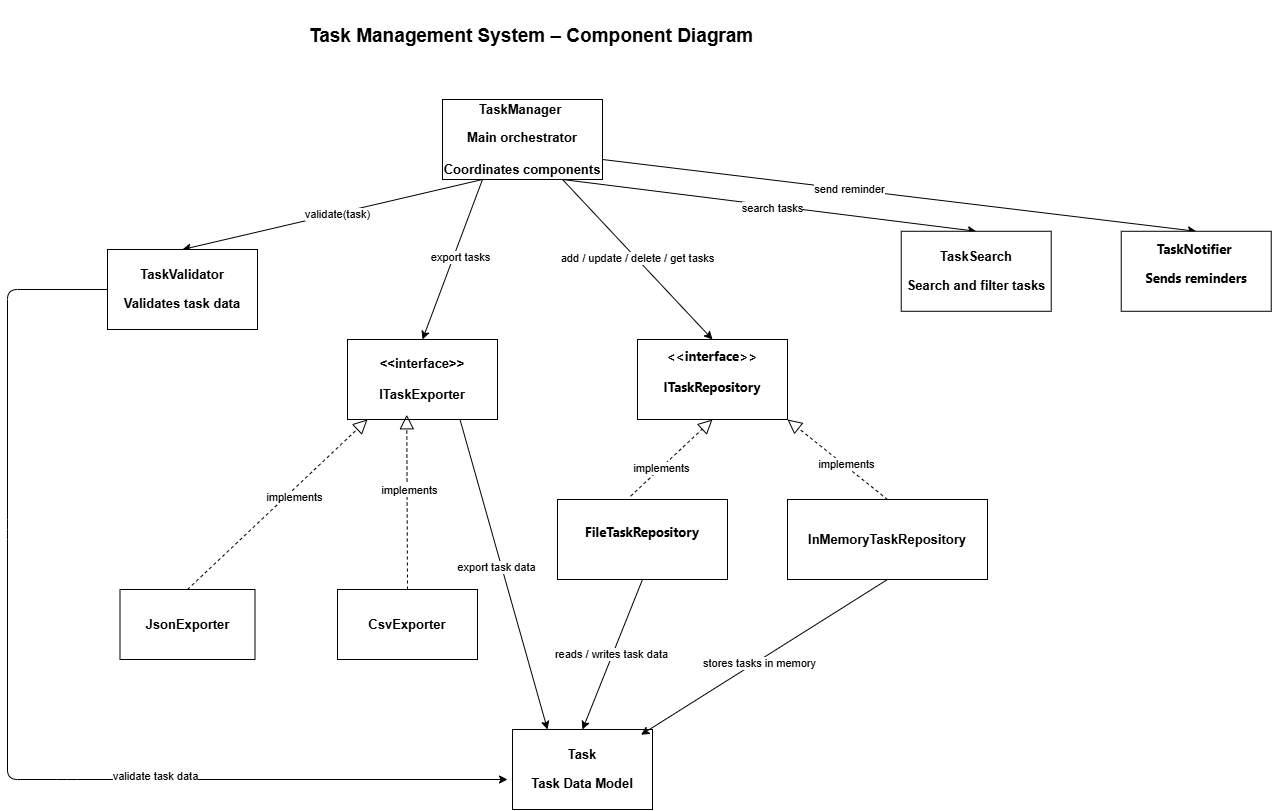

The diagram above was exported from draw.io. Its source (the exported page's mxGraphModel, read from the mxfile embedded in the PNG):
<mxGraphModel dx="2877" dy="1877" grid="1" gridSize="10" guides="1" tooltips="1" connect="1" arrows="1" fold="1" page="1" pageScale="1" pageWidth="850" pageHeight="1100" background="#ffffff" math="0" shadow="0">
  <root>
    <mxCell id="0" />
    <mxCell id="1" parent="0" />
    <mxCell id="T5IE_4i_8G3tqgzk_UG5-15" style="edgeStyle=none;html=1;exitX=0.25;exitY=1;exitDx=0;exitDy=0;entryX=0.5;entryY=0;entryDx=0;entryDy=0;" parent="1" source="T5IE_4i_8G3tqgzk_UG5-1" target="T5IE_4i_8G3tqgzk_UG5-2" edge="1">
      <mxGeometry relative="1" as="geometry" />
    </mxCell>
    <mxCell id="T5IE_4i_8G3tqgzk_UG5-16" value="&lt;span data-teams=&quot;true&quot;&gt;validate(task)&lt;/span&gt;" style="edgeLabel;html=1;align=center;verticalAlign=middle;resizable=0;points=[];" parent="T5IE_4i_8G3tqgzk_UG5-15" vertex="1" connectable="0">
      <mxGeometry x="-0.0278" y="-1" relative="1" as="geometry">
        <mxPoint as="offset" />
      </mxGeometry>
    </mxCell>
    <mxCell id="T5IE_4i_8G3tqgzk_UG5-17" style="edgeStyle=none;html=1;exitX=0.75;exitY=1;exitDx=0;exitDy=0;entryX=0.5;entryY=0;entryDx=0;entryDy=0;" parent="1" source="T5IE_4i_8G3tqgzk_UG5-1" target="T5IE_4i_8G3tqgzk_UG5-5" edge="1">
      <mxGeometry relative="1" as="geometry" />
    </mxCell>
    <mxCell id="T5IE_4i_8G3tqgzk_UG5-18" value="&lt;span data-teams=&quot;true&quot;&gt;add / update / delete / get tasks&lt;/span&gt;" style="edgeLabel;html=1;align=center;verticalAlign=middle;resizable=0;points=[];" parent="T5IE_4i_8G3tqgzk_UG5-17" vertex="1" connectable="0">
      <mxGeometry x="-0.0325" relative="1" as="geometry">
        <mxPoint as="offset" />
      </mxGeometry>
    </mxCell>
    <mxCell id="T5IE_4i_8G3tqgzk_UG5-19" style="edgeStyle=none;html=1;exitX=0.75;exitY=1;exitDx=0;exitDy=0;entryX=0.5;entryY=0;entryDx=0;entryDy=0;" parent="1" source="T5IE_4i_8G3tqgzk_UG5-1" target="T5IE_4i_8G3tqgzk_UG5-3" edge="1">
      <mxGeometry relative="1" as="geometry" />
    </mxCell>
    <mxCell id="T5IE_4i_8G3tqgzk_UG5-20" value="&lt;span data-teams=&quot;true&quot;&gt;search tasks&lt;/span&gt;" style="edgeLabel;html=1;align=center;verticalAlign=middle;resizable=0;points=[];" parent="T5IE_4i_8G3tqgzk_UG5-19" vertex="1" connectable="0">
      <mxGeometry x="0.0141" y="-1" relative="1" as="geometry">
        <mxPoint as="offset" />
      </mxGeometry>
    </mxCell>
    <mxCell id="FruFYWb_5MX7oD5D6VYK-1" style="edgeStyle=none;html=1;exitX=1;exitY=0.75;exitDx=0;exitDy=0;entryX=0.5;entryY=0;entryDx=0;entryDy=0;" parent="1" source="T5IE_4i_8G3tqgzk_UG5-1" target="T5IE_4i_8G3tqgzk_UG5-4" edge="1">
      <mxGeometry relative="1" as="geometry" />
    </mxCell>
    <mxCell id="FruFYWb_5MX7oD5D6VYK-17" value="&lt;span data-teams=&quot;true&quot;&gt;send reminder&lt;/span&gt;" style="edgeLabel;html=1;align=center;verticalAlign=middle;resizable=0;points=[];" parent="FruFYWb_5MX7oD5D6VYK-1" vertex="1" connectable="0">
      <mxGeometry x="-0.1731" y="1" relative="1" as="geometry">
        <mxPoint as="offset" />
      </mxGeometry>
    </mxCell>
    <mxCell id="FruFYWb_5MX7oD5D6VYK-3" style="edgeStyle=none;html=1;exitX=0.25;exitY=1;exitDx=0;exitDy=0;entryX=0.5;entryY=0;entryDx=0;entryDy=0;" parent="1" source="T5IE_4i_8G3tqgzk_UG5-1" target="T5IE_4i_8G3tqgzk_UG5-6" edge="1">
      <mxGeometry relative="1" as="geometry" />
    </mxCell>
    <mxCell id="FruFYWb_5MX7oD5D6VYK-16" value="&lt;span data-teams=&quot;true&quot;&gt;export tasks&lt;/span&gt;" style="edgeLabel;html=1;align=center;verticalAlign=middle;resizable=0;points=[];" parent="FruFYWb_5MX7oD5D6VYK-3" vertex="1" connectable="0">
      <mxGeometry x="-0.0664" y="5" relative="1" as="geometry">
        <mxPoint as="offset" />
      </mxGeometry>
    </mxCell>
    <mxCell id="T5IE_4i_8G3tqgzk_UG5-1" value="&lt;span data-teams=&quot;true&quot;&gt;&lt;b&gt;&lt;font style=&quot;font-size: 13px;&quot;&gt;&lt;p&gt;TaskManager&lt;span style=&quot;color: rgb(63, 63, 63); background-color: transparent;&quot;&gt;&amp;nbsp;&lt;/span&gt;&lt;/p&gt;&lt;p&gt;Main orchestrator&lt;br&gt;&lt;br/&gt;Coordinates components&lt;/p&gt;&lt;/font&gt;&lt;/b&gt;&lt;/span&gt;" style="rounded=0;whiteSpace=wrap;html=1;" parent="1" vertex="1">
      <mxGeometry x="355" y="160" width="160" height="80" as="geometry" />
    </mxCell>
    <mxCell id="FruFYWb_5MX7oD5D6VYK-14" style="edgeStyle=none;html=1;exitX=0;exitY=0.5;exitDx=0;exitDy=0;" parent="1" source="T5IE_4i_8G3tqgzk_UG5-2" edge="1">
      <mxGeometry relative="1" as="geometry">
        <mxPoint x="-20.000000000000227" y="350" as="sourcePoint" />
        <mxPoint x="420" y="840" as="targetPoint" />
        <Array as="points">
          <mxPoint x="-80" y="350" />
          <mxPoint x="-80" y="590" />
          <mxPoint x="-80" y="840" />
          <mxPoint x="-20" y="840" />
        </Array>
      </mxGeometry>
    </mxCell>
    <mxCell id="FruFYWb_5MX7oD5D6VYK-30" value="&lt;span data-teams=&quot;true&quot;&gt;validate task data&lt;/span&gt;" style="edgeLabel;html=1;align=center;verticalAlign=middle;resizable=0;points=[];" parent="FruFYWb_5MX7oD5D6VYK-14" vertex="1" connectable="0">
      <mxGeometry x="0.3538" y="5" relative="1" as="geometry">
        <mxPoint as="offset" />
      </mxGeometry>
    </mxCell>
    <mxCell id="T5IE_4i_8G3tqgzk_UG5-2" value="&lt;span data-teams=&quot;true&quot;&gt;&lt;b&gt;&lt;font style=&quot;font-size: 13px;&quot;&gt;&lt;p&gt;TaskValidator&lt;/p&gt;&lt;p&gt;Validates task data&lt;/p&gt;&lt;/font&gt;&lt;/b&gt;&lt;/span&gt;" style="rounded=0;whiteSpace=wrap;html=1;" parent="1" vertex="1">
      <mxGeometry x="20" y="310" width="150" height="80" as="geometry" />
    </mxCell>
    <mxCell id="T5IE_4i_8G3tqgzk_UG5-3" value="&lt;span data-teams=&quot;true&quot;&gt;&lt;b&gt;&lt;font style=&quot;font-size: 13px;&quot;&gt;&lt;p&gt;TaskSearch&lt;/p&gt;&lt;p&gt;Search and filter tasks&lt;/p&gt;&lt;/font&gt;&lt;/b&gt;&lt;/span&gt;" style="rounded=0;whiteSpace=wrap;html=1;" parent="1" vertex="1">
      <mxGeometry x="813.73" y="291.78" width="150" height="80" as="geometry" />
    </mxCell>
    <mxCell id="T5IE_4i_8G3tqgzk_UG5-4" value="&lt;span data-teams=&quot;true&quot;&gt;&lt;span style=&quot;font-family: -apple-system, BlinkMacSystemFont, &amp;quot;Segoe UI&amp;quot;, system-ui, &amp;quot;Apple Color Emoji&amp;quot;, &amp;quot;Segoe UI Emoji&amp;quot;, &amp;quot;Segoe UI Web&amp;quot;, sans-serif; white-space-collapse: preserve;&quot;&gt;&lt;b style=&quot;&quot;&gt;&lt;font style=&quot;font-size: 13px;&quot;&gt;&lt;p style=&quot;&quot;&gt;TaskNotifier&lt;span style=&quot;color: rgb(63, 63, 63); background-color: transparent;&quot;&gt;&amp;nbsp;&lt;/span&gt;&lt;/p&gt;&lt;p style=&quot;&quot;&gt;Sends reminders&lt;/p&gt;&amp;nbsp;&lt;/font&gt;&lt;/b&gt;&lt;/span&gt;&lt;/span&gt;" style="rounded=0;whiteSpace=wrap;html=1;" parent="1" vertex="1">
      <mxGeometry x="1033.73" y="291.78" width="150" height="80" as="geometry" />
    </mxCell>
    <mxCell id="T5IE_4i_8G3tqgzk_UG5-5" value="&lt;span data-teams=&quot;true&quot;&gt;&lt;span style=&quot;font-family: -apple-system, BlinkMacSystemFont, &amp;quot;Segoe UI&amp;quot;, system-ui, &amp;quot;Apple Color Emoji&amp;quot;, &amp;quot;Segoe UI Emoji&amp;quot;, &amp;quot;Segoe UI Web&amp;quot;, sans-serif; white-space-collapse: preserve;&quot;&gt;&lt;b style=&quot;&quot;&gt;&lt;font style=&quot;font-size: 13px;&quot;&gt;&lt;p style=&quot;&quot;&gt;&amp;lt;&amp;lt;interface&amp;gt;&amp;gt;&lt;br&gt;&lt;br&gt;ITaskRepository&lt;/p&gt;&amp;nbsp;&lt;/font&gt;&lt;/b&gt;&lt;/span&gt;&lt;/span&gt;" style="rounded=0;whiteSpace=wrap;html=1;" parent="1" vertex="1">
      <mxGeometry x="550" y="400" width="150" height="80" as="geometry" />
    </mxCell>
    <mxCell id="FruFYWb_5MX7oD5D6VYK-11" style="edgeStyle=none;html=1;exitX=0.75;exitY=1;exitDx=0;exitDy=0;entryX=0.25;entryY=0;entryDx=0;entryDy=0;" parent="1" source="T5IE_4i_8G3tqgzk_UG5-6" target="T5IE_4i_8G3tqgzk_UG5-9" edge="1">
      <mxGeometry relative="1" as="geometry" />
    </mxCell>
    <mxCell id="FruFYWb_5MX7oD5D6VYK-27" value="&lt;span data-teams=&quot;true&quot;&gt;export task data&lt;/span&gt;" style="edgeLabel;html=1;align=center;verticalAlign=middle;resizable=0;points=[];" parent="FruFYWb_5MX7oD5D6VYK-11" vertex="1" connectable="0">
      <mxGeometry x="-0.0604" y="-6" relative="1" as="geometry">
        <mxPoint as="offset" />
      </mxGeometry>
    </mxCell>
    <mxCell id="T5IE_4i_8G3tqgzk_UG5-6" value="&lt;span data-teams=&quot;true&quot;&gt;&lt;font style=&quot;font-size: 13px;&quot;&gt;&lt;b&gt;&amp;lt;&amp;lt;interface&amp;gt;&amp;gt;&lt;br&gt;&lt;br/&gt;ITaskExporter&lt;/b&gt;&lt;/font&gt;&lt;/span&gt;" style="rounded=0;whiteSpace=wrap;html=1;" parent="1" vertex="1">
      <mxGeometry x="260" y="400" width="150" height="80" as="geometry" />
    </mxCell>
    <mxCell id="T5IE_4i_8G3tqgzk_UG5-7" value="&lt;span data-teams=&quot;true&quot;&gt;&lt;span class=&quot;fui-ChatMessage__body r7802u9 ___vfhe6q0 f10pi13n ftqa4ok f2hkw1w f8hki3x f1d2448m f1bjia2o ffh67wi f1j6vpng f1pniga2 f987i1v f1ffjurs f15bsgw9 f14e48fq f18yb2kv fd6o370 ffwy5si f3znvyf f57olzd f4stah7 f480a47 fs1por5 fk6fouc figsok6 fkhj508 f19n0e5 f9ijwd5 ffzz00n f1ozlkrg f1o0qvyv f9ggezi f1xp5gbu f150uoa4 ffyari3 f16xq7d1 fo7qwa0 fxowb0n f11ghf3q f13aoclr flypziy f10kwr27 fquw1qa fftr39l f13lathq f15hsm81 f2ss68y ffb60jq f8nuap2 f13nk4fk f7jacry fq08z5q fd9af6s fr74w9q fcl9uv6 f13sm7pj f1u6qqly f16wpxbl faim3u9 f6cs3qo fa2w2z3 fd39nx6 f10gn8j9 frcqmxy f1w9ws4k f1ddxkqj fd10euv fvuz61 f1nbc6gw&quot; id=&quot;message-body-1773132103587&quot;&gt;&lt;span class=&quot;fui-Primitive ___11tzqds f1oy3dpc f89hs3r fqtknz5 fyvcxda&quot; aria-label=&quot;JsonExporter&quot; id=&quot;content-1773132103587&quot; dir=&quot;auto&quot;&gt;&lt;p&gt;&lt;b&gt;&lt;font style=&quot;font-size: 13px;&quot;&gt;JsonExporter&lt;/font&gt;&lt;/b&gt;&lt;/p&gt;&lt;/span&gt;&lt;/span&gt;&lt;i style=&quot;height: 1px; width: 1px; opacity: 0.001;&quot;&gt;&lt;/i&gt;&lt;/span&gt;" style="rounded=0;whiteSpace=wrap;html=1;" parent="1" vertex="1">
      <mxGeometry x="32.5" y="650" width="135" height="70" as="geometry" />
    </mxCell>
    <mxCell id="T5IE_4i_8G3tqgzk_UG5-8" value="&lt;span data-teams=&quot;true&quot;&gt;&lt;span class=&quot;fui-ChatMessage__body r7802u9 ___1n78wxc f10pi13n ftqa4ok f2hkw1w f8hki3x f1d2448m f1bjia2o ffh67wi f1j6vpng f1pniga2 f987i1v f1ffjurs f15bsgw9 f14e48fq f18yb2kv fd6o370 ffwy5si f3znvyf f57olzd f4stah7 f480a47 fs1por5 fk6fouc figsok6 fkhj508 f19n0e5 f9ijwd5 ffzz00n f1deotkl f1ozlkrg f1o0qvyv f9ggezi f1xp5gbu f150uoa4 ffyari3 f16xq7d1 fo7qwa0 fxowb0n f11ghf3q f13aoclr flypziy f10kwr27 fquw1qa fftr39l f13lathq f15hsm81 f2ss68y ffb60jq f8nuap2 f13nk4fk f7jacry fq08z5q fd9af6s fr74w9q fcl9uv6 f13sm7pj f1u6qqly f16wpxbl faim3u9 f6cs3qo fa2w2z3 fd39nx6 f10gn8j9 frcqmxy f1w9ws4k f1ddxkqj fd10euv fvuz61 f1nbc6gw&quot; id=&quot;message-body-1773132111848&quot;&gt;&lt;span class=&quot;fui-Primitive ___11tzqds f1oy3dpc f89hs3r fqtknz5 fyvcxda&quot; aria-label=&quot;CsvExporter&quot; id=&quot;content-1773132111848&quot; dir=&quot;auto&quot;&gt;&lt;p&gt;&lt;b&gt;&lt;font style=&quot;font-size: 13px;&quot;&gt;CsvExporter&lt;/font&gt;&lt;/b&gt;&lt;/p&gt;&lt;/span&gt;&lt;/span&gt;&lt;i style=&quot;height: 1px; width: 1px; opacity: 0.001;&quot;&gt;&lt;/i&gt;&lt;/span&gt;" style="rounded=0;whiteSpace=wrap;html=1;" parent="1" vertex="1">
      <mxGeometry x="250" y="650" width="140" height="70" as="geometry" />
    </mxCell>
    <mxCell id="T5IE_4i_8G3tqgzk_UG5-9" value="&lt;span data-teams=&quot;true&quot;&gt;&lt;b&gt;&lt;font style=&quot;font-size: 13px;&quot;&gt;&lt;p&gt;Task&lt;/p&gt;&lt;p&gt;Task Data Model&lt;/p&gt;&lt;/font&gt;&lt;/b&gt;&lt;/span&gt;" style="rounded=0;whiteSpace=wrap;html=1;" parent="1" vertex="1">
      <mxGeometry x="425" y="790" width="140" height="80" as="geometry" />
    </mxCell>
    <mxCell id="T5IE_4i_8G3tqgzk_UG5-11" value="&lt;span data-teams=&quot;true&quot;&gt;&lt;span class=&quot;fui-ChatMessage__body r7802u9 ___1n78wxc f10pi13n ftqa4ok f2hkw1w f8hki3x f1d2448m f1bjia2o ffh67wi f1j6vpng f1pniga2 f987i1v f1ffjurs f15bsgw9 f14e48fq f18yb2kv fd6o370 ffwy5si f3znvyf f57olzd f4stah7 f480a47 fs1por5 fk6fouc figsok6 fkhj508 f19n0e5 f9ijwd5 ffzz00n f1deotkl f1ozlkrg f1o0qvyv f9ggezi f1xp5gbu f150uoa4 ffyari3 f16xq7d1 fo7qwa0 fxowb0n f11ghf3q f13aoclr flypziy f10kwr27 fquw1qa fftr39l f13lathq f15hsm81 f2ss68y ffb60jq f8nuap2 f13nk4fk f7jacry fq08z5q fd9af6s fr74w9q fcl9uv6 f13sm7pj f1u6qqly f16wpxbl faim3u9 f6cs3qo fa2w2z3 fd39nx6 f10gn8j9 frcqmxy f1w9ws4k f1ddxkqj fd10euv fvuz61 f1nbc6gw&quot; id=&quot;message-body-1773132292641&quot;&gt;&lt;span class=&quot;fui-Primitive ___11tzqds f1oy3dpc f89hs3r fqtknz5 fyvcxda&quot; aria-label=&quot;InMemoryTaskRepository&quot; id=&quot;content-1773132292641&quot; dir=&quot;auto&quot;&gt;&lt;p&gt;&lt;font style=&quot;font-size: 13px;&quot;&gt;&lt;b&gt;InMemoryTaskRepository&lt;/b&gt;&lt;/font&gt;&lt;/p&gt;&lt;/span&gt;&lt;/span&gt;&lt;i style=&quot;height: 1px; width: 1px; opacity: 0.001;&quot;&gt;&lt;/i&gt;&lt;/span&gt;" style="rounded=0;whiteSpace=wrap;html=1;" parent="1" vertex="1">
      <mxGeometry x="700" y="560" width="200" height="80" as="geometry" />
    </mxCell>
    <mxCell id="FruFYWb_5MX7oD5D6VYK-10" style="edgeStyle=none;html=1;exitX=0.5;exitY=1;exitDx=0;exitDy=0;entryX=0.5;entryY=0;entryDx=0;entryDy=0;" parent="1" source="T5IE_4i_8G3tqgzk_UG5-12" target="T5IE_4i_8G3tqgzk_UG5-9" edge="1">
      <mxGeometry relative="1" as="geometry" />
    </mxCell>
    <mxCell id="FruFYWb_5MX7oD5D6VYK-28" value="&lt;span data-teams=&quot;true&quot;&gt;reads / writes task data&lt;/span&gt;" style="edgeLabel;html=1;align=center;verticalAlign=middle;resizable=0;points=[];" parent="FruFYWb_5MX7oD5D6VYK-10" vertex="1" connectable="0">
      <mxGeometry x="-0.014" y="-3" relative="1" as="geometry">
        <mxPoint as="offset" />
      </mxGeometry>
    </mxCell>
    <mxCell id="T5IE_4i_8G3tqgzk_UG5-12" value="&lt;span data-teams=&quot;true&quot;&gt;&lt;span style=&quot;font-family: -apple-system, BlinkMacSystemFont, &amp;quot;Segoe UI&amp;quot;, system-ui, &amp;quot;Apple Color Emoji&amp;quot;, &amp;quot;Segoe UI Emoji&amp;quot;, &amp;quot;Segoe UI Web&amp;quot;, sans-serif; white-space-collapse: preserve;&quot;&gt;&lt;font style=&quot;font-size: 13px;&quot;&gt;&lt;p style=&quot;&quot;&gt;&lt;b style=&quot;&quot;&gt;FileTaskRepository&lt;/b&gt;&lt;/p&gt;&amp;nbsp;&lt;/font&gt;&lt;/span&gt;&lt;/span&gt;" style="rounded=0;whiteSpace=wrap;html=1;" parent="1" vertex="1">
      <mxGeometry x="470" y="560" width="170" height="80" as="geometry" />
    </mxCell>
    <mxCell id="T5IE_4i_8G3tqgzk_UG5-14" value="&lt;span data-teams=&quot;true&quot;&gt;&lt;span id=&quot;message-body-1773131636573&quot; class=&quot;fui-ChatMessage__body r7802u9 ___pr784k0 f10pi13n ftqa4ok f2hkw1w f8hki3x f1d2448m f1bjia2o ffh67wi f1j6vpng f1pniga2 f987i1v f1ffjurs f15bsgw9 f14e48fq f18yb2kv fd6o370 ffwy5si f3znvyf f57olzd f4stah7 f480a47 fs1por5 fk6fouc figsok6 fkhj508 f19n0e5 f9ijwd5 fx91ewl f1deotkl f1o0qvyv f9ggezi f1xp5gbu f150uoa4 ffyari3 f16xq7d1 fo7qwa0 fxowb0n f11ghf3q f13aoclr flypziy f10kwr27 fquw1qa fftr39l f13lathq f15hsm81 f2ss68y ffb60jq f8nuap2 f13nk4fk f7jacry fq08z5q fd9af6s fr74w9q fcl9uv6 f13sm7pj f1u6qqly f16wpxbl faim3u9 f6cs3qo fa2w2z3 fd39nx6 f10gn8j9 frcqmxy f1w9ws4k f1ddxkqj fd10euv fvuz61 f1nbc6gw&quot;&gt;&lt;span dir=&quot;auto&quot; id=&quot;content-1773131636573&quot; aria-label=&quot;Task Management System – Component Diagram&quot; class=&quot;fui-Primitive ___11tzqds f1oy3dpc f89hs3r fqtknz5 fyvcxda&quot;&gt;&lt;p&gt;Task Management System – Component Diagram&lt;/p&gt;&lt;/span&gt;&lt;/span&gt;&lt;i style=&quot;height: 1px; width: 1px; opacity: 0.001;&quot;&gt;&lt;/i&gt;&lt;/span&gt;" style="text;whiteSpace=wrap;html=1;fontStyle=1;fontSize=19;" parent="1" vertex="1">
      <mxGeometry x="220" y="60" width="610" height="60" as="geometry" />
    </mxCell>
    <mxCell id="FruFYWb_5MX7oD5D6VYK-5" value="" style="endArrow=block;dashed=1;endFill=0;endSize=12;html=1;entryX=1;entryY=1;entryDx=0;entryDy=0;exitX=0.5;exitY=0;exitDx=0;exitDy=0;" parent="1" source="T5IE_4i_8G3tqgzk_UG5-11" target="T5IE_4i_8G3tqgzk_UG5-5" edge="1">
      <mxGeometry width="160" relative="1" as="geometry">
        <mxPoint x="420" y="530" as="sourcePoint" />
        <mxPoint x="580" y="530" as="targetPoint" />
      </mxGeometry>
    </mxCell>
    <mxCell id="FruFYWb_5MX7oD5D6VYK-23" value="&lt;span data-teams=&quot;true&quot;&gt;implements&lt;/span&gt;" style="edgeLabel;html=1;align=center;verticalAlign=middle;resizable=0;points=[];" parent="FruFYWb_5MX7oD5D6VYK-5" vertex="1" connectable="0">
      <mxGeometry x="-0.102" y="-3" relative="1" as="geometry">
        <mxPoint y="1" as="offset" />
      </mxGeometry>
    </mxCell>
    <mxCell id="FruFYWb_5MX7oD5D6VYK-6" value="" style="endArrow=block;dashed=1;endFill=0;endSize=12;html=1;entryX=0.5;entryY=1;entryDx=0;entryDy=0;exitX=0.43;exitY=-0.041;exitDx=0;exitDy=0;exitPerimeter=0;" parent="1" source="T5IE_4i_8G3tqgzk_UG5-12" target="T5IE_4i_8G3tqgzk_UG5-5" edge="1">
      <mxGeometry width="160" relative="1" as="geometry">
        <mxPoint x="420" y="530" as="sourcePoint" />
        <mxPoint x="580" y="530" as="targetPoint" />
      </mxGeometry>
    </mxCell>
    <mxCell id="FruFYWb_5MX7oD5D6VYK-24" value="&lt;span data-teams=&quot;true&quot;&gt;implements&lt;/span&gt;" style="edgeLabel;html=1;align=center;verticalAlign=middle;resizable=0;points=[];" parent="FruFYWb_5MX7oD5D6VYK-6" vertex="1" connectable="0">
      <mxGeometry x="-0.2724" y="2" relative="1" as="geometry">
        <mxPoint x="1" y="-1" as="offset" />
      </mxGeometry>
    </mxCell>
    <mxCell id="FruFYWb_5MX7oD5D6VYK-7" value="" style="endArrow=block;dashed=1;endFill=0;endSize=12;html=1;exitX=0.5;exitY=0;exitDx=0;exitDy=0;entryX=0.395;entryY=0.941;entryDx=0;entryDy=0;entryPerimeter=0;" parent="1" source="T5IE_4i_8G3tqgzk_UG5-8" target="T5IE_4i_8G3tqgzk_UG5-6" edge="1">
      <mxGeometry width="160" relative="1" as="geometry">
        <mxPoint x="420" y="530" as="sourcePoint" />
        <mxPoint x="580" y="530" as="targetPoint" />
      </mxGeometry>
    </mxCell>
    <mxCell id="FruFYWb_5MX7oD5D6VYK-25" value="&lt;span data-teams=&quot;true&quot;&gt;implements&lt;/span&gt;" style="edgeLabel;html=1;align=center;verticalAlign=middle;resizable=0;points=[];" parent="FruFYWb_5MX7oD5D6VYK-7" vertex="1" connectable="0">
      <mxGeometry x="0.1342" y="-1" relative="1" as="geometry">
        <mxPoint y="-1" as="offset" />
      </mxGeometry>
    </mxCell>
    <mxCell id="FruFYWb_5MX7oD5D6VYK-8" value="" style="endArrow=block;dashed=1;endFill=0;endSize=12;html=1;exitX=0.5;exitY=0;exitDx=0;exitDy=0;" parent="1" source="T5IE_4i_8G3tqgzk_UG5-7" edge="1">
      <mxGeometry width="160" relative="1" as="geometry">
        <mxPoint x="420" y="530" as="sourcePoint" />
        <mxPoint x="280" y="480" as="targetPoint" />
      </mxGeometry>
    </mxCell>
    <mxCell id="FruFYWb_5MX7oD5D6VYK-26" value="&lt;span data-teams=&quot;true&quot;&gt;implements&lt;/span&gt;" style="edgeLabel;html=1;align=center;verticalAlign=middle;resizable=0;points=[];" parent="FruFYWb_5MX7oD5D6VYK-8" vertex="1" connectable="0">
      <mxGeometry x="0.1211" y="-5" relative="1" as="geometry">
        <mxPoint y="-1" as="offset" />
      </mxGeometry>
    </mxCell>
    <mxCell id="FruFYWb_5MX7oD5D6VYK-9" style="edgeStyle=none;html=1;exitX=0.5;exitY=1;exitDx=0;exitDy=0;entryX=0.918;entryY=0.066;entryDx=0;entryDy=0;entryPerimeter=0;" parent="1" source="T5IE_4i_8G3tqgzk_UG5-11" target="T5IE_4i_8G3tqgzk_UG5-9" edge="1">
      <mxGeometry relative="1" as="geometry" />
    </mxCell>
    <mxCell id="FruFYWb_5MX7oD5D6VYK-29" value="&lt;span data-teams=&quot;true&quot;&gt;stores tasks in memory&lt;/span&gt;" style="edgeLabel;html=1;align=center;verticalAlign=middle;resizable=0;points=[];" parent="FruFYWb_5MX7oD5D6VYK-9" vertex="1" connectable="0">
      <mxGeometry x="0.0633" y="1" relative="1" as="geometry">
        <mxPoint as="offset" />
      </mxGeometry>
    </mxCell>
  </root>
</mxGraphModel>